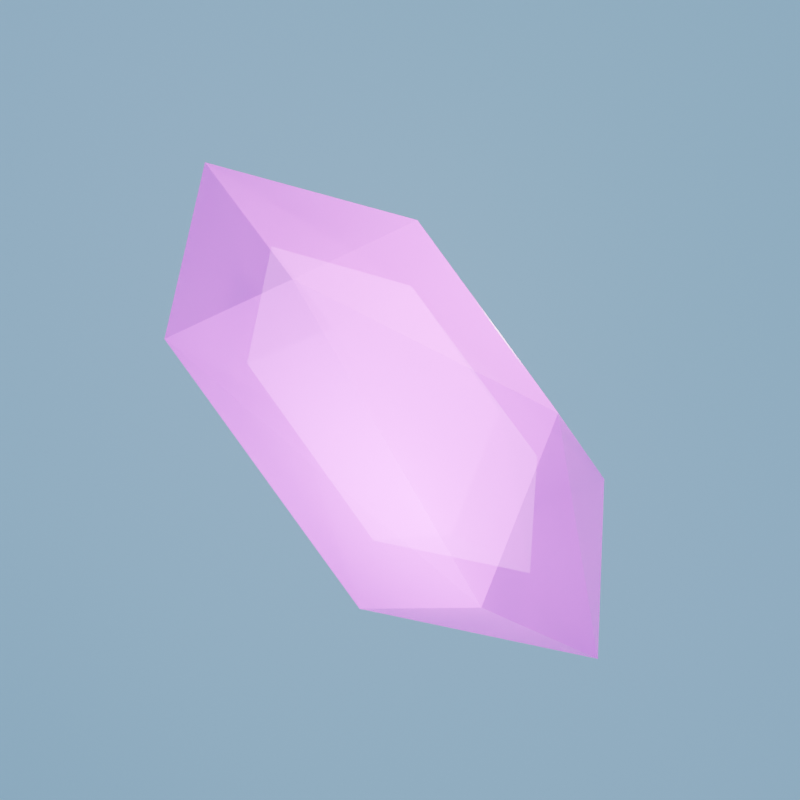 # Source: crystal_game.blend  (saved by Blender 5.2.45; exported with 4.5.12 LTS)
import bpy
from mathutils import Matrix  # noqa: F401  (used for matrix-valued properties, if any)

bpy.ops.wm.read_factory_settings(use_empty=True)
scene = bpy.context.scene
scene.name = 'Scene'

# ---- collections
col_collection = bpy.data.collections.new('Collection'); scene.collection.children.link(col_collection)

# ---- images (referenced by path relative to the original .blend; pixels are not part of the script)
import os
ASSET_DIR = os.environ.get("B2B_ASSET_DIR", "")  # directory of the original .blend (textures are referenced by path, not embedded)
HERE = os.path.dirname(os.path.abspath(__file__))  # packed textures are extracted next to this script under _unpacked/

def load_image(name, relpath, width, height, colorspace="sRGB"):
    """Load a texture the original file referenced (path relative to the .blend, or extracted next to this script)."""
    p = next((c for c in (os.path.join(HERE, relpath), os.path.join(ASSET_DIR, relpath)) if relpath and os.path.exists(c)), "")
    if p:
        img = bpy.data.images.load(p, check_existing=True)
        img.name = name
    else:  # same state as the original file: an image datablock whose file is absent (Cycles renders it pink)
        img = bpy.data.images.new(name, width, height)
        img.source = "FILE"
        img.filepath = "//" + (relpath or name)
    img.colorspace_settings.name = colorspace
    return img
img_t_crystal_gradient_bc = load_image('T_Crystal_Gradient_BC', 'T_Crystal_Gradient_BC.png', 1024, 1024, 'sRGB')

# ---- materials (node trees are filled in below, after node groups)
mat_crystal = bpy.data.materials.new('crystal')
mat_crystal.surface_render_method = 'BLENDED'
mat_crystal.blend_method = 'BLEND'
mat_background = bpy.data.materials.new('background')
mat_crystal_glow = bpy.data.materials.new('crystal glow')

# ---- material node trees
mat_crystal.use_nodes = True; mat_crystal.node_tree.nodes.clear()
_N = mat_crystal.node_tree.nodes; _L = mat_crystal.node_tree.links
n0 = _N.new('ShaderNodeOutputMaterial'); n0.name = 'Material Output'; n0.location = (500, 0)
n1 = _N.new('ShaderNodeBsdfPrincipled'); n1.name = 'Principled BSDF'; n1.location = (200, 0)
n1.inputs[2].default_value = 0.25
n1.inputs[3].default_value = 1.7
n1.inputs[4].default_value = 0.55
n1.inputs[10].default_value = 0.005
n2 = _N.new('ShaderNodeUVMap'); n2.name = 'UV Map'; n2.location = (-500, 0)
n2.width = 160
n2.uv_map = 'UVMap_game'
n3 = _N.new('ShaderNodeTexImage'); n3.name = 'Image Texture'; n3.location = (-250, 0)
n3.image = img_t_crystal_gradient_bc
n3.extension = 'EXTEND'
_L.new(n2.outputs[0], n3.inputs[0])
_L.new(n3.outputs[0], n1.inputs[0])
_L.new(n1.outputs[0], n0.inputs[0])
n0.is_active_output = True
mat_background.use_nodes = True; mat_background.node_tree.nodes.clear()
_N = mat_background.node_tree.nodes; _L = mat_background.node_tree.links
n0 = _N.new('ShaderNodeBsdfPrincipled'); n0.name = 'Principled BSDF'; n0.location = (-200, 100)
n0.inputs[0].default_value = (0.4995, 0.7921, 0.8, 1.0)
n0.inputs[10].default_value = 0.005
n1 = _N.new('ShaderNodeOutputMaterial'); n1.name = 'Material Output'; n1.location = (200, 100)
_L.new(n0.outputs[0], n1.inputs[0])
n1.is_active_output = True
mat_crystal_glow.use_nodes = True; mat_crystal_glow.node_tree.nodes.clear()
_N = mat_crystal_glow.node_tree.nodes; _L = mat_crystal_glow.node_tree.links
n0 = _N.new('ShaderNodeOutputMaterial'); n0.name = 'Material Output'; n0.location = (500, 0)
n1 = _N.new('ShaderNodeBsdfPrincipled'); n1.name = 'Principled BSDF'; n1.location = (200, 0)
n1.inputs[2].default_value = 0.25
n1.inputs[3].default_value = 1.7
n1.inputs[10].default_value = 0.005
n1.inputs[27].default_value = (0.836, 0.419, 1.0, 1.0)
n1.inputs[28].default_value = 0.9
n2 = _N.new('ShaderNodeUVMap'); n2.name = 'UV Map'; n2.location = (-500, 0)
n2.width = 160
n2.uv_map = 'UVMap_game'
n3 = _N.new('ShaderNodeTexImage'); n3.name = 'Image Texture'; n3.location = (-250, 0)
n3.image = img_t_crystal_gradient_bc
n3.extension = 'EXTEND'
_L.new(n2.outputs[0], n3.inputs[0])
_L.new(n3.outputs[0], n1.inputs[0])
_L.new(n1.outputs[0], n0.inputs[0])
n0.is_active_output = True

# ---- world
world_world = bpy.data.worlds.new('World'); scene.world = world_world
world_world.use_nodes = True; world_world.node_tree.nodes.clear()
_N = world_world.node_tree.nodes; _L = world_world.node_tree.links
n0 = _N.new('ShaderNodeOutputWorld'); n0.name = 'World Output'; n0.location = (200, 100)
n1 = _N.new('ShaderNodeBackground'); n1.name = 'Background'; n1.location = (-200, 100)
n1.inputs[0].default_value = (0.3823, 0.4915, 0.7281, 1.0)
_L.new(n1.outputs[0], n0.inputs[0])
n0.is_active_output = True
world_world.color = (0.05088, 0.05088, 0.05088)
world_world.sun_shadow_jitter_overblur = 0.0

# ---- cameras
cam_camera = bpy.data.cameras.new('Camera')
cam_camera.clip_end = 100.0
cam_camera.ortho_scale = 7.314
cam_camera_001 = bpy.data.cameras.new('Camera.001')

# ---- lights
light_light = bpy.data.lights.new('Light', 'POINT')
light_light.energy = 1000.0
light_light.shadow_soft_size = 0.1
light_area = bpy.data.lights.new('Area', 'AREA')
light_area.energy = 150.0
light_area.size = 1.0
light_area.size_y = 1.0
light_area_001 = bpy.data.lights.new('Area.001', 'AREA')
light_area_001.color = (0.9141, 0.1594, 1.0)
light_area_001.energy = 150.0
light_area_001.size = 1.0
light_area_001.size_y = 1.0
light_area_002 = bpy.data.lights.new('Area.002', 'AREA')
light_area_002.energy = 600.0
light_area_002.size = 1.0
light_area_002.size_y = 1.0

# ---- meshes
me_icosphere = bpy.data.meshes.new('Icosphere')
me_icosphere.from_pydata([(0.5857, -0.7409, -0.8309), (-0.4779, -0.8686, -0.3479), (-0.9378, -0.009991, -1.19), (-0.2181, 0.8102, -0.9979), (0.7211, 0.2443, -0.8998), (0.8915, -0.1792, 1.204), (0.07309, 0.2249, 1.981), (-0.07309, -0.2249, -1.981), (0.5396, 0.986, 0.4483), (0.1051, -0.9033, 1.204), (-0.9291, -0.1337, 0.8871), (-0.4117, 0.7694, 1.11)], [], [(7, 2, 3), (7, 3, 4), (0, 4, 5), (1, 0, 9), (4, 3, 8), (3, 11, 8), (8, 11, 6), (5, 8, 6), (11, 10, 6), (10, 9, 6), (9, 5, 6), (4, 8, 5), (2, 10, 11), (1, 9, 10), (0, 5, 9), (11, 3, 2), (10, 2, 1), (7, 1, 2), (0, 7, 4), (7, 0, 1)])
_uv = me_icosphere.uv_layers.new(name='UVMap')
_uv.uv.foreach_set('vector', [0.7273, 0.0, 0.7824, 0.1224, 0.6584, 0.1237, 0.5455, 0.0, 0.5893, 0.1063, 0.4776, 0.1176, 0.2957, 0.1176, 0.4076, 0.1352, 0.3167, 0.3372, 0.07074, 0.1924, 0.2258, 0.1352, 0.1349, 0.3372, 0.4776, 0.1176, 0.6584, 0.1237, 0.5138, 0.2826, 0.6584, 0.1237, 0.6803, 0.3372, 0.5138, 0.2826, 0.5138, 0.2826, 0.6803, 0.3372, 0.6206, 0.4451, 0.3867, 0.3548, 0.5138, 0.2826, 0.4703, 0.4451, 0.7503, 0.3548, 0.8621, 0.3372, 0.8182, 0.4724, 0.02991, 0.3667, 0.1349, 0.3372, 0.09091, 0.4724, 0.2048, 0.3548, 0.3167, 0.3372, 0.2727, 0.4724, 0.4776, 0.1176, 0.5138, 0.2826, 0.3167, 0.3372, 0.8479, 0.1388, 0.8621, 0.3372, 0.6803, 0.3372, 0.07074, 0.1924, 0.1349, 0.3372, 0.02991, 0.3667, 0.2957, 0.1176, 0.3167, 0.3372, 0.1349, 0.3372, 0.6803, 0.3372, 0.6584, 0.1237, 0.8479, 0.1388, 0.8621, 0.3372, 0.8479, 0.1388, 0.9798, 0.1924, 0.9248, 0.02726, 0.9798, 0.1924, 0.8479, 0.1388, 0.2957, 0.1176, 0.3636, 0.0, 0.4076, 0.1352, 0.1661, 0.02726, 0.2258, 0.1352, 0.07074, 0.1924])
_uv = me_icosphere.uv_layers.new(name='UVMap_game')
_uv.uv.foreach_set('vector', [0.0, 0.5, 0.1997, 0.5, 0.2481, 0.5, 0.0, 0.5, 0.2481, 0.5, 0.2729, 0.5, 0.2903, 0.5, 0.2729, 0.5, 0.804, 0.5, 0.4122, 0.5, 0.2903, 0.5, 0.804, 0.5, 0.2729, 0.5, 0.2481, 0.5, 0.6131, 0.5, 0.2481, 0.5, 0.7801, 0.5, 0.6131, 0.5, 0.6131, 0.5, 0.7801, 0.5, 1.0, 0.5, 0.804, 0.5, 0.6131, 0.5, 1.0, 0.5, 0.7801, 0.5, 0.7239, 0.5, 1.0, 0.5, 0.7239, 0.5, 0.804, 0.5, 1.0, 0.5, 0.804, 0.5, 0.804, 0.5, 1.0, 0.5, 0.2729, 0.5, 0.6131, 0.5, 0.804, 0.5, 0.1997, 0.5, 0.7239, 0.5, 0.7801, 0.5, 0.4122, 0.5, 0.804, 0.5, 0.7239, 0.5, 0.2903, 0.5, 0.804, 0.5, 0.804, 0.5, 0.7801, 0.5, 0.2481, 0.5, 0.1997, 0.5, 0.7239, 0.5, 0.1997, 0.5, 0.4122, 0.5, 0.0, 0.5, 0.4122, 0.5, 0.1997, 0.5, 0.2903, 0.5, 0.0, 0.5, 0.2729, 0.5, 0.0, 0.5, 0.2903, 0.5, 0.4122, 0.5])
_uv.active_render = True
me_icosphere.materials.append(mat_crystal)
me_icosphere.update()
me_plane = bpy.data.meshes.new('Plane')
me_plane.from_pydata([(-1.0, -1.0, 0.0), (1.0, -1.0, 0.0), (-1.0, 1.0, 0.0), (1.0, 1.0, 0.0)], [], [(0, 1, 3, 2)])
_uv = me_plane.uv_layers.new(name='UVMap')
_uv.uv.foreach_set('vector', [0.0, 0.0, 1.0, 0.0, 1.0, 1.0, 0.0, 1.0])
me_plane.materials.append(mat_background)
me_plane.update()
me_icosphere_001 = bpy.data.meshes.new('Icosphere.001')
me_icosphere_001.from_pydata([(0.5857, -0.7409, -0.8309), (-0.4779, -0.8686, -0.3479), (-0.9378, -0.009991, -1.19), (-0.2181, 0.8102, -0.9979), (0.7211, 0.2443, -0.8998), (0.8915, -0.1792, 1.204), (0.07309, 0.2249, 1.981), (-0.07309, -0.2249, -1.981), (0.5396, 0.986, 0.4483), (0.1051, -0.9033, 1.204), (-0.9291, -0.1337, 0.8871), (-0.4117, 0.7694, 1.11)], [], [(7, 2, 3), (7, 3, 4), (0, 4, 5), (1, 0, 9), (4, 3, 8), (3, 11, 8), (8, 11, 6), (5, 8, 6), (11, 10, 6), (10, 9, 6), (9, 5, 6), (4, 8, 5), (2, 10, 11), (1, 9, 10), (0, 5, 9), (11, 3, 2), (10, 2, 1), (7, 1, 2), (0, 7, 4), (7, 0, 1)])
_uv = me_icosphere_001.uv_layers.new(name='UVMap')
_uv.uv.foreach_set('vector', [0.7273, 0.0, 0.7824, 0.1224, 0.6584, 0.1237, 0.5455, 0.0, 0.5893, 0.1063, 0.4776, 0.1176, 0.2957, 0.1176, 0.4076, 0.1352, 0.3167, 0.3372, 0.07074, 0.1924, 0.2258, 0.1352, 0.1349, 0.3372, 0.4776, 0.1176, 0.6584, 0.1237, 0.5138, 0.2826, 0.6584, 0.1237, 0.6803, 0.3372, 0.5138, 0.2826, 0.5138, 0.2826, 0.6803, 0.3372, 0.6206, 0.4451, 0.3867, 0.3548, 0.5138, 0.2826, 0.4703, 0.4451, 0.7503, 0.3548, 0.8621, 0.3372, 0.8182, 0.4724, 0.02991, 0.3667, 0.1349, 0.3372, 0.09091, 0.4724, 0.2048, 0.3548, 0.3167, 0.3372, 0.2727, 0.4724, 0.4776, 0.1176, 0.5138, 0.2826, 0.3167, 0.3372, 0.8479, 0.1388, 0.8621, 0.3372, 0.6803, 0.3372, 0.07074, 0.1924, 0.1349, 0.3372, 0.02991, 0.3667, 0.2957, 0.1176, 0.3167, 0.3372, 0.1349, 0.3372, 0.6803, 0.3372, 0.6584, 0.1237, 0.8479, 0.1388, 0.8621, 0.3372, 0.8479, 0.1388, 0.9798, 0.1924, 0.9248, 0.02726, 0.9798, 0.1924, 0.8479, 0.1388, 0.2957, 0.1176, 0.3636, 0.0, 0.4076, 0.1352, 0.1661, 0.02726, 0.2258, 0.1352, 0.07074, 0.1924])
_uv = me_icosphere_001.uv_layers.new(name='UVMap_game')
_uv.uv.foreach_set('vector', [0.0, 0.5, 0.1997, 0.5, 0.2481, 0.5, 0.0, 0.5, 0.2481, 0.5, 0.2729, 0.5, 0.2903, 0.5, 0.2729, 0.5, 0.804, 0.5, 0.4122, 0.5, 0.2903, 0.5, 0.804, 0.5, 0.2729, 0.5, 0.2481, 0.5, 0.6131, 0.5, 0.2481, 0.5, 0.7801, 0.5, 0.6131, 0.5, 0.6131, 0.5, 0.7801, 0.5, 1.0, 0.5, 0.804, 0.5, 0.6131, 0.5, 1.0, 0.5, 0.7801, 0.5, 0.7239, 0.5, 1.0, 0.5, 0.7239, 0.5, 0.804, 0.5, 1.0, 0.5, 0.804, 0.5, 0.804, 0.5, 1.0, 0.5, 0.2729, 0.5, 0.6131, 0.5, 0.804, 0.5, 0.1997, 0.5, 0.7239, 0.5, 0.7801, 0.5, 0.4122, 0.5, 0.804, 0.5, 0.7239, 0.5, 0.2903, 0.5, 0.804, 0.5, 0.804, 0.5, 0.7801, 0.5, 0.2481, 0.5, 0.1997, 0.5, 0.7239, 0.5, 0.1997, 0.5, 0.4122, 0.5, 0.0, 0.5, 0.4122, 0.5, 0.1997, 0.5, 0.2903, 0.5, 0.0, 0.5, 0.2729, 0.5, 0.0, 0.5, 0.2903, 0.5, 0.4122, 0.5])
_uv.active_render = True
me_icosphere_001.materials.append(mat_crystal_glow)
me_icosphere_001.update()

# ---- objects
ob_light = bpy.data.objects.new('Light', light_light)
ob_camera = bpy.data.objects.new('Camera', cam_camera)
ob_icosphere = bpy.data.objects.new('Icosphere', me_icosphere)
ob_camera_001 = bpy.data.objects.new('Camera.001', cam_camera_001)
ob_plane = bpy.data.objects.new('Plane', me_plane)
ob_area = bpy.data.objects.new('Area', light_area)
ob_area_001 = bpy.data.objects.new('Area.001', light_area_001)
ob_area_002 = bpy.data.objects.new('Area.002', light_area_002)
ob_icosphere_001 = bpy.data.objects.new('Icosphere.001', me_icosphere_001)

# ---- transforms, parenting, visibility, modifiers, constraints
ob_light.location = (4.076, 1.005, 5.904)
ob_light.rotation_euler = (0.6503, 0.05522, 1.866)
ob_light.lock_rotations_4d = False
ob_light.empty_display_type = 'ARROWS'
ob_light.color = (0.0, 0.0, 0.0, 0.0)
ob_light.lineart.crease_threshold = 0.0
ob_camera.location = (7.359, -6.926, 4.958)
ob_camera.rotation_euler = (1.109, 0.0, 0.8149)
ob_camera.lock_rotations_4d = False
ob_camera.empty_display_type = 'ARROWS'
ob_camera.color = (0.0, 0.0, 0.0, 0.0)
ob_camera.display_type = 'WIRE'
ob_camera.lineart.crease_threshold = 0.0
ob_icosphere.location = (0.0, 0.0, 0.0)
ob_icosphere.rotation_euler = (-3.188, -0.6164, -4.491)
ob_camera_001.location = (7.0, 0.0005026, 0.05502)
ob_camera_001.rotation_euler = (1.571, -0.0, 1.571)
ob_camera_001.scale = (0.9422, 0.9422, 0.9422)
ob_plane.location = (-15.0, 0.0, 0.0)
ob_plane.rotation_euler = (1.571, 1.571, 1.571)
ob_plane.scale = (12.67, 12.67, 12.67)
ob_area.location = (1.79, 1.28, 1.875)
ob_area.rotation_euler = (0.5203, 0.5341, 1.641)
ob_area_001.location = (1.802, -0.6185, -1.286)
ob_area_001.rotation_euler = (0.2162, 2.501, -0.3051)
ob_area_002.location = (-14.0, 0.0, 0.0)
ob_area_002.rotation_euler = (0.0, -1.571, 0.0)
ob_icosphere_001.location = (0.0, 0.0, 0.0)
ob_icosphere_001.rotation_euler = (-3.188, -0.6164, -4.491)
ob_icosphere_001.scale = (0.6577, 0.6577, 0.6577)

# ---- collection membership
col_collection.objects.link(ob_light)
col_collection.objects.link(ob_camera)
col_collection.objects.link(ob_icosphere)
col_collection.objects.link(ob_camera_001)
col_collection.objects.link(ob_plane)
col_collection.objects.link(ob_area)
col_collection.objects.link(ob_area_001)
col_collection.objects.link(ob_area_002)
col_collection.objects.link(ob_icosphere_001)

# ---- scene / render settings (as saved in the file)
scene.camera = ob_camera_001
scene.frame_start = 1; scene.frame_end = 250; scene.frame_set(1)
scene.render.engine = 'CYCLES'
scene.render.resolution_y = 1920
scene.render.bake_bias = 0.0
scene.render.bake_samples = 0
scene.render.compositor_device = 'GPU'
scene.cycles.samples = 1024
scene.eevee.use_volume_custom_range = False
scene.eevee.fast_gi_thickness_near = 0.1
scene.eevee.fast_gi_thickness_far = 0.0
scene.eevee.ray_tracing_options.screen_trace_thickness = 0.1
scene.view_settings.look = 'AgX - Medium High Contrast'
bpy.context.view_layer.update()

